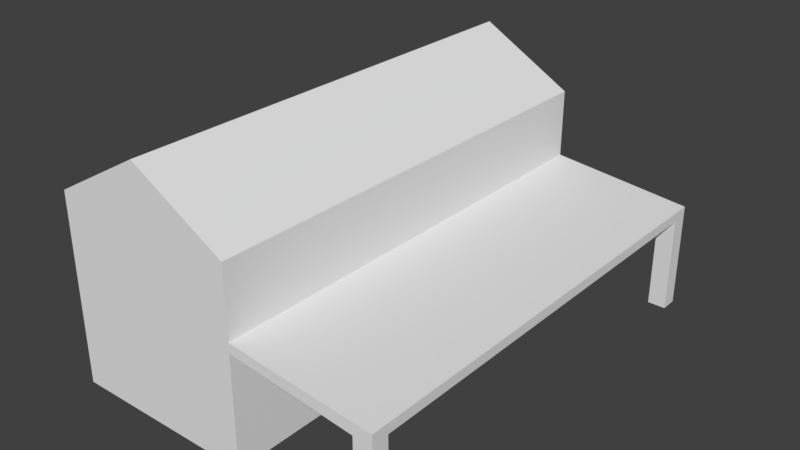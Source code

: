 # Source: Train_Station.blend  (saved by Blender 2.79.0; exported with 4.5.12 LTS)
import bpy
from mathutils import Matrix  # noqa: F401  (used for matrix-valued properties, if any)

bpy.ops.wm.read_factory_settings(use_empty=True)
scene = bpy.context.scene
scene.name = 'Scene'

# ---- collections
col_collection_1 = bpy.data.collections.new('Collection 1'); scene.collection.children.link(col_collection_1)

# ---- materials (node trees are filled in below, after node groups)
mat_material = bpy.data.materials.new('Material')
mat_material.alpha_threshold = 0.0
mat_material.use_transparent_shadow = False
mat_material.roughness = 0.5
mat_material.line_color = (0.0, 0.0, 0.0, 1.0)

# ---- material node trees

# ---- world
world_world = bpy.data.worlds.new('World'); scene.world = world_world
world_world.color = (0.05088, 0.05088, 0.05088)
world_world.use_sun_shadow = False
world_world.sun_shadow_jitter_overblur = 0.0
world_world.cycles.sampling_method = 'MANUAL'

# ---- meshes
me_cube = bpy.data.meshes.new('Cube')
me_cube.from_pydata([(1.0, 2.413, -1.0), (1.0, -2.413, -1.0), (-1.0, -2.413, -1.0), (-1.0, 2.413, -1.0), (1.0, 2.413, 1.0), (1.0, -2.413, 1.0), (-1.0, -2.413, 1.0), (-1.0, 2.413, 1.0), (-5.364e-07, -2.413, 1.567), (2.384e-07, 2.413, 1.567), (1.0, -2.413, 0.2732), (1.0, 2.413, 0.2732), (1.0, -2.413, 0.1717), (1.0, 2.413, 0.1717), (2.499, -2.413, 0.01414), (2.499, -2.413, 0.1156), (2.499, 2.413, 0.01414), (2.499, 2.413, 0.1156), (2.308, 2.413, 0.01414), (2.308, -2.413, 0.01414), (2.499, -2.233, 0.01414), (2.499, 2.233, 0.01414), (2.308, 2.233, 0.01414), (2.308, -2.233, 0.01414), (2.499, 2.233, -1.0), (2.499, 2.413, -1.0), (2.308, 2.413, -1.0), (2.499, -2.413, -1.0), (2.308, -2.413, -1.0), (2.308, -2.233, -1.0), (2.499, -2.233, -1.0), (2.308, 2.233, -1.0)], [], [(0, 1, 2, 3), (4, 9, 8, 5), (0, 13, 12, 1), (1, 12, 10, 5, 8, 6, 2), (2, 6, 7, 3), (4, 11, 13, 0, 3, 7, 9), (8, 9, 7, 6), (14, 20, 21, 16, 17, 15), (10, 11, 4, 5), (13, 11, 17, 16, 18), (11, 10, 15, 17), (10, 12, 19, 14, 15), (23, 20, 30, 29), (19, 23, 29, 28), (31, 26, 25, 24), (28, 29, 30, 27), (18, 16, 25, 26), (22, 18, 26, 31), (20, 14, 27, 30), (14, 19, 28, 27), (21, 22, 31, 24), (16, 21, 24, 25), (12, 13, 18, 22, 21, 20, 23, 19)])
_uv = me_cube.uv_layers.new(name='UVMap')
_uv.uv.foreach_set('vector', [0.02473, 0.05623, 0.2666, 0.05623, 0.2666, 0.2981, 0.02473, 0.2981, 0.7743, 0.4515, 0.9737, 0.4515, 0.9737, 0.6509, 0.7743, 0.6509, 0.02473, 0.05623, 0.2666, 0.05623, 0.2666, 0.2981, 0.02473, 0.2981, 0.1456, 0.2981, 0.2402, 0.2525, 0.2635, 0.1502, 0.1981, 0.0682, 0.09318, 0.0682, 0.02776, 0.1502, 0.05111, 0.2525, 0.02473, 0.05623, 0.2666, 0.05623, 0.2666, 0.2981, 0.02473, 0.2981, 0.1456, 0.2981, 0.2402, 0.2525, 0.2635, 0.1502, 0.1981, 0.0682, 0.09318, 0.0682, 0.02776, 0.1502, 0.05111, 0.2525, 0.7743, 0.4515, 0.9737, 0.4515, 0.9737, 0.6509, 0.7743, 0.6509, 0.8701, 0.9562, 0.9651, 0.9013, 0.9651, 0.7916, 0.8701, 0.7368, 0.7751, 0.7916, 0.7751, 0.9013, 0.02473, 0.05623, 0.2666, 0.05623, 0.2666, 0.2981, 0.02473, 0.2981, 0.8701, 0.9562, 0.9745, 0.8804, 0.9346, 0.7577, 0.8056, 0.7577, 0.7657, 0.8804, 0.797, 0.4426, 0.9511, 0.4426, 0.9511, 0.5968, 0.797, 0.5968, 0.8701, 0.9562, 0.9745, 0.8804, 0.9346, 0.7577, 0.8056, 0.7577, 0.7657, 0.8804, 0.7015, 0.9338, 0.5347, 0.9338, 0.5347, 0.767, 0.7015, 0.767, 0.7015, 0.9338, 0.5347, 0.9338, 0.5347, 0.767, 0.7015, 0.767, 0.7015, 0.9338, 0.5347, 0.9338, 0.5347, 0.767, 0.7015, 0.767, 0.7015, 0.9338, 0.5347, 0.9338, 0.5347, 0.767, 0.7015, 0.767, 0.7015, 0.9338, 0.5347, 0.9338, 0.5347, 0.767, 0.7015, 0.767, 0.7015, 0.9338, 0.5347, 0.9338, 0.5347, 0.767, 0.7015, 0.767, 0.7015, 0.9338, 0.5347, 0.9338, 0.5347, 0.767, 0.7015, 0.767, 0.7015, 0.9338, 0.5347, 0.9338, 0.5347, 0.767, 0.7015, 0.767, 0.7015, 0.9338, 0.5347, 0.9338, 0.5347, 0.767, 0.7015, 0.767, 0.7015, 0.9338, 0.5347, 0.9338, 0.5347, 0.767, 0.7015, 0.767, 0.8701, 0.9562, 0.9477, 0.9241, 0.9798, 0.8465, 0.9477, 0.7689, 0.8701, 0.7368, 0.7925, 0.7689, 0.7604, 0.8465, 0.7925, 0.9241])
me_cube.materials.append(mat_material)
me_cube.use_remesh_preserve_volume = False
me_cube.use_remesh_preserve_attributes = False
me_cube.use_mirror_vertex_groups = False
me_cube.update()

# ---- objects
ob_cube = bpy.data.objects.new('Cube', me_cube)

# ---- transforms, parenting, visibility, modifiers, constraints
ob_cube.location = (0.0, 0.0, 1.0)
ob_cube.lock_rotations_4d = False
ob_cube.empty_display_type = 'ARROWS'
ob_cube.lineart.crease_threshold = 0.0

# ---- collection membership
col_collection_1.objects.link(ob_cube)

# ---- scene / render settings (as saved in the file)
scene.frame_start = 1; scene.frame_end = 250; scene.frame_set(1)
scene.render.engine = 'BLENDER_EEVEE_NEXT'
scene.render.resolution_percentage = 50
scene.render.dither_intensity = 0.0
scene.cycles.use_denoising = False
scene.cycles.samples = 128
scene.cycles.sampling_pattern = 'TABULATED_SOBOL'
scene.cycles.use_adaptive_sampling = False
scene.cycles.use_light_tree = False
scene.cycles.blur_glossy = 0.0
scene.cycles.sample_clamp_indirect = 0.0
scene.view_settings.view_transform = 'Standard'
bpy.context.view_layer.update()

# ---- added for rendering (the .blend has no active camera and no usable light): camera, sun
cam_auto = bpy.data.cameras.new('AutoCamera')
cam_auto.lens = 50.0
cam_auto.sensor_width = 36.0
cam_auto.clip_end = 1000.0
ob_auto_camera = bpy.data.objects.new('AutoCamera', cam_auto)
scene.collection.objects.link(ob_auto_camera)
ob_auto_camera.location = (6.75403, -7.20546, 6.08723)
ob_auto_camera.rotation_euler = (1.09748, -7.21219e-08, 0.694738)
scene.camera = ob_auto_camera
light_auto_sun = bpy.data.lights.new('AutoSun', 'SUN')
light_auto_sun.energy = 3.0
light_auto_sun.angle = 0.0523599
ob_auto_sun = bpy.data.objects.new('AutoSun', light_auto_sun)
scene.collection.objects.link(ob_auto_sun)
ob_auto_sun.rotation_euler = (0.872665, 0.174533, 0.523599)
bpy.context.view_layer.update()
